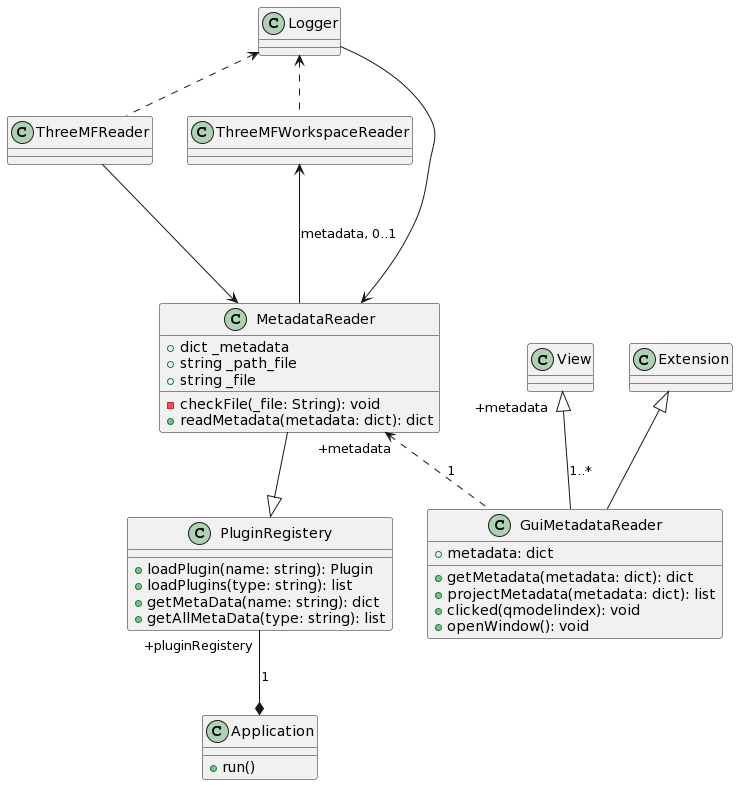

The diagram above was rendered by PlantUML. Its source (embedded in the PNG):
@startuml
'https://plantuml.com/class-diagram

static class Logger
class View
class Extension
class ThreeMFReader
class ThreeMFWorkspaceReader
class MetadataReader {
    +dict _metadata
    +string _path_file
    +string _file
    -checkFile(_file: String): void
    +readMetadata(metadata: dict): dict
}
class Application {
    +run()
}
class GuiMetadataReader {

    +metadata: dict
    +getMetadata(metadata: dict): dict
    +projectMetadata(metadata: dict): list
    +clicked(qmodelindex): void
    +openWindow(): void


}
class PluginRegistery {
    +loadPlugin(name: string): Plugin
    +loadPlugins(type: string): list
    +getMetaData(name: string): dict
    +getAllMetaData(type: string): list
}
Logger <.. ThreeMFReader
Logger <.. ThreeMFWorkspaceReader
ThreeMFWorkspaceReader <--- MetadataReader : metadata, 0..1
ThreeMFReader ---> MetadataReader
MetadataReader --|> PluginRegistery
MetadataReader <-- Logger
MetadataReader <.. GuiMetadataReader: "+metadata" 1
View <|-- GuiMetadataReader : " +metadata "  1..*
Extension <|-- GuiMetadataReader
PluginRegistery --* Application: "+pluginRegistery"  1
@enduml